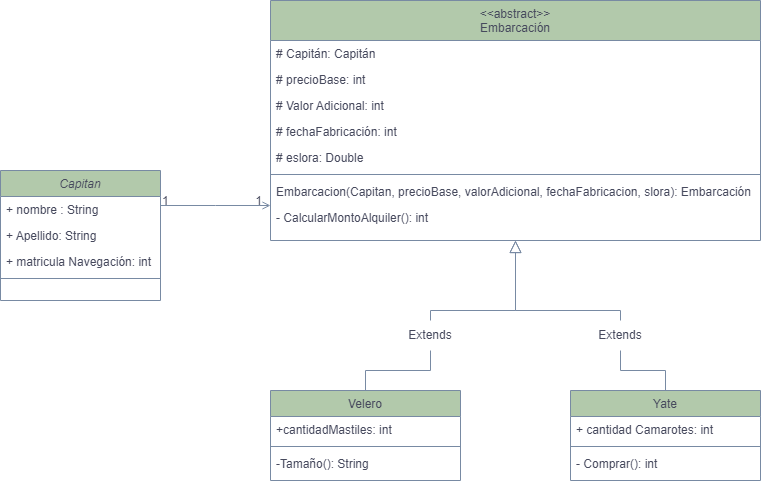

The diagram above was exported from draw.io. Its source (the exported page's mxGraphModel, read from the mxfile embedded in the PNG):
<mxGraphModel dx="880" dy="1653" grid="1" gridSize="10" guides="1" tooltips="1" connect="1" arrows="1" fold="1" page="1" pageScale="1" pageWidth="827" pageHeight="1169" math="0" shadow="0">
  <root>
    <mxCell id="WIyWlLk6GJQsqaUBKTNV-0" />
    <mxCell id="WIyWlLk6GJQsqaUBKTNV-1" parent="WIyWlLk6GJQsqaUBKTNV-0" />
    <mxCell id="zkfFHV4jXpPFQw0GAbJ--0" value="Capitan" style="swimlane;fontStyle=2;align=center;verticalAlign=top;childLayout=stackLayout;horizontal=1;startSize=26;horizontalStack=0;resizeParent=1;resizeLast=0;collapsible=1;marginBottom=0;rounded=0;shadow=0;strokeWidth=1;labelBackgroundColor=none;fillColor=#B2C9AB;strokeColor=#788AA3;fontColor=#46495D;" parent="WIyWlLk6GJQsqaUBKTNV-1" vertex="1">
      <mxGeometry x="220" y="120" width="160" height="130" as="geometry">
        <mxRectangle x="230" y="140" width="160" height="26" as="alternateBounds" />
      </mxGeometry>
    </mxCell>
    <mxCell id="zkfFHV4jXpPFQw0GAbJ--1" value="+ nombre : String" style="text;align=left;verticalAlign=top;spacingLeft=4;spacingRight=4;overflow=hidden;rotatable=0;points=[[0,0.5],[1,0.5]];portConstraint=eastwest;labelBackgroundColor=none;fontColor=#46495D;" parent="zkfFHV4jXpPFQw0GAbJ--0" vertex="1">
      <mxGeometry y="26" width="160" height="26" as="geometry" />
    </mxCell>
    <mxCell id="zkfFHV4jXpPFQw0GAbJ--2" value="+ Apellido: String" style="text;align=left;verticalAlign=top;spacingLeft=4;spacingRight=4;overflow=hidden;rotatable=0;points=[[0,0.5],[1,0.5]];portConstraint=eastwest;rounded=0;shadow=0;html=0;labelBackgroundColor=none;fontColor=#46495D;" parent="zkfFHV4jXpPFQw0GAbJ--0" vertex="1">
      <mxGeometry y="52" width="160" height="26" as="geometry" />
    </mxCell>
    <mxCell id="zkfFHV4jXpPFQw0GAbJ--3" value="+ matricula Navegación: int" style="text;align=left;verticalAlign=top;spacingLeft=4;spacingRight=4;overflow=hidden;rotatable=0;points=[[0,0.5],[1,0.5]];portConstraint=eastwest;rounded=0;shadow=0;html=0;labelBackgroundColor=none;fontColor=#46495D;" parent="zkfFHV4jXpPFQw0GAbJ--0" vertex="1">
      <mxGeometry y="78" width="160" height="26" as="geometry" />
    </mxCell>
    <mxCell id="zkfFHV4jXpPFQw0GAbJ--4" value="" style="line;html=1;strokeWidth=1;align=left;verticalAlign=middle;spacingTop=-1;spacingLeft=3;spacingRight=3;rotatable=0;labelPosition=right;points=[];portConstraint=eastwest;labelBackgroundColor=none;fillColor=#B2C9AB;strokeColor=#788AA3;fontColor=#46495D;" parent="zkfFHV4jXpPFQw0GAbJ--0" vertex="1">
      <mxGeometry y="104" width="160" height="8" as="geometry" />
    </mxCell>
    <mxCell id="zkfFHV4jXpPFQw0GAbJ--6" value="Velero" style="swimlane;fontStyle=0;align=center;verticalAlign=top;childLayout=stackLayout;horizontal=1;startSize=26;horizontalStack=0;resizeParent=1;resizeLast=0;collapsible=1;marginBottom=0;rounded=0;shadow=0;strokeWidth=1;labelBackgroundColor=none;fillColor=#B2C9AB;strokeColor=#788AA3;fontColor=#46495D;" parent="WIyWlLk6GJQsqaUBKTNV-1" vertex="1">
      <mxGeometry x="490" y="340" width="190" height="90" as="geometry">
        <mxRectangle x="130" y="380" width="160" height="26" as="alternateBounds" />
      </mxGeometry>
    </mxCell>
    <mxCell id="zkfFHV4jXpPFQw0GAbJ--7" value="+cantidadMastiles: int" style="text;align=left;verticalAlign=top;spacingLeft=4;spacingRight=4;overflow=hidden;rotatable=0;points=[[0,0.5],[1,0.5]];portConstraint=eastwest;labelBackgroundColor=none;fontColor=#46495D;" parent="zkfFHV4jXpPFQw0GAbJ--6" vertex="1">
      <mxGeometry y="26" width="190" height="26" as="geometry" />
    </mxCell>
    <mxCell id="zkfFHV4jXpPFQw0GAbJ--9" value="" style="line;html=1;strokeWidth=1;align=left;verticalAlign=middle;spacingTop=-1;spacingLeft=3;spacingRight=3;rotatable=0;labelPosition=right;points=[];portConstraint=eastwest;labelBackgroundColor=none;fillColor=#B2C9AB;strokeColor=#788AA3;fontColor=#46495D;" parent="zkfFHV4jXpPFQw0GAbJ--6" vertex="1">
      <mxGeometry y="52" width="190" height="8" as="geometry" />
    </mxCell>
    <mxCell id="ArpzoOvgZ5yi1VYhIYbf-5" value="-Tamaño(): String" style="text;align=left;verticalAlign=top;spacingLeft=4;spacingRight=4;overflow=hidden;rotatable=0;points=[[0,0.5],[1,0.5]];portConstraint=eastwest;labelBackgroundColor=none;fontColor=#46495D;" parent="zkfFHV4jXpPFQw0GAbJ--6" vertex="1">
      <mxGeometry y="60" width="190" height="24" as="geometry" />
    </mxCell>
    <mxCell id="zkfFHV4jXpPFQw0GAbJ--12" value="" style="endArrow=block;endSize=10;endFill=0;shadow=0;strokeWidth=1;rounded=0;edgeStyle=elbowEdgeStyle;elbow=vertical;labelBackgroundColor=none;strokeColor=#788AA3;fontColor=default;entryX=0.5;entryY=1;entryDx=0;entryDy=0;startArrow=none;" parent="WIyWlLk6GJQsqaUBKTNV-1" source="ArpzoOvgZ5yi1VYhIYbf-6" target="zkfFHV4jXpPFQw0GAbJ--17" edge="1">
      <mxGeometry width="160" relative="1" as="geometry">
        <mxPoint x="200" y="203" as="sourcePoint" />
        <mxPoint x="750" y="260" as="targetPoint" />
        <Array as="points">
          <mxPoint x="710" y="260" />
        </Array>
      </mxGeometry>
    </mxCell>
    <mxCell id="zkfFHV4jXpPFQw0GAbJ--13" value="Yate" style="swimlane;fontStyle=0;align=center;verticalAlign=top;childLayout=stackLayout;horizontal=1;startSize=26;horizontalStack=0;resizeParent=1;resizeLast=0;collapsible=1;marginBottom=0;rounded=0;shadow=0;strokeWidth=1;labelBackgroundColor=none;fillColor=#B2C9AB;strokeColor=#788AA3;fontColor=#46495D;" parent="WIyWlLk6GJQsqaUBKTNV-1" vertex="1">
      <mxGeometry x="790" y="340" width="190" height="90" as="geometry">
        <mxRectangle x="340" y="380" width="170" height="26" as="alternateBounds" />
      </mxGeometry>
    </mxCell>
    <mxCell id="zkfFHV4jXpPFQw0GAbJ--14" value="+ cantidad Camarotes: int" style="text;align=left;verticalAlign=top;spacingLeft=4;spacingRight=4;overflow=hidden;rotatable=0;points=[[0,0.5],[1,0.5]];portConstraint=eastwest;labelBackgroundColor=none;fontColor=#46495D;" parent="zkfFHV4jXpPFQw0GAbJ--13" vertex="1">
      <mxGeometry y="26" width="190" height="26" as="geometry" />
    </mxCell>
    <mxCell id="zkfFHV4jXpPFQw0GAbJ--15" value="" style="line;html=1;strokeWidth=1;align=left;verticalAlign=middle;spacingTop=-1;spacingLeft=3;spacingRight=3;rotatable=0;labelPosition=right;points=[];portConstraint=eastwest;labelBackgroundColor=none;fillColor=#B2C9AB;strokeColor=#788AA3;fontColor=#46495D;" parent="zkfFHV4jXpPFQw0GAbJ--13" vertex="1">
      <mxGeometry y="52" width="190" height="8" as="geometry" />
    </mxCell>
    <mxCell id="ArpzoOvgZ5yi1VYhIYbf-4" value="- Comprar(): int" style="text;align=left;verticalAlign=top;spacingLeft=4;spacingRight=4;overflow=hidden;rotatable=0;points=[[0,0.5],[1,0.5]];portConstraint=eastwest;labelBackgroundColor=none;fontColor=#46495D;" parent="zkfFHV4jXpPFQw0GAbJ--13" vertex="1">
      <mxGeometry y="60" width="190" height="26" as="geometry" />
    </mxCell>
    <mxCell id="zkfFHV4jXpPFQw0GAbJ--16" value="" style="endArrow=block;endSize=10;endFill=0;shadow=0;strokeWidth=1;rounded=0;edgeStyle=elbowEdgeStyle;elbow=vertical;entryX=0.5;entryY=1;entryDx=0;entryDy=0;labelBackgroundColor=none;strokeColor=#788AA3;fontColor=default;startArrow=none;" parent="WIyWlLk6GJQsqaUBKTNV-1" source="ArpzoOvgZ5yi1VYhIYbf-7" target="zkfFHV4jXpPFQw0GAbJ--17" edge="1">
      <mxGeometry width="160" relative="1" as="geometry">
        <mxPoint x="210" y="373" as="sourcePoint" />
        <mxPoint x="590" y="266" as="targetPoint" />
        <Array as="points">
          <mxPoint x="750" y="260" />
        </Array>
      </mxGeometry>
    </mxCell>
    <mxCell id="zkfFHV4jXpPFQw0GAbJ--17" value="&lt;&lt;abstract&gt;&gt;&#10;Embarcación" style="swimlane;fontStyle=0;align=center;verticalAlign=top;childLayout=stackLayout;horizontal=1;startSize=40;horizontalStack=0;resizeParent=1;resizeLast=0;collapsible=1;marginBottom=0;rounded=0;shadow=0;strokeWidth=1;labelBackgroundColor=none;fillColor=#B2C9AB;strokeColor=#788AA3;fontColor=#46495D;" parent="WIyWlLk6GJQsqaUBKTNV-1" vertex="1">
      <mxGeometry x="490" y="-50" width="490" height="240" as="geometry">
        <mxRectangle x="550" y="140" width="160" height="26" as="alternateBounds" />
      </mxGeometry>
    </mxCell>
    <mxCell id="zkfFHV4jXpPFQw0GAbJ--18" value="# Capitán: Capitán" style="text;align=left;verticalAlign=top;spacingLeft=4;spacingRight=4;overflow=hidden;rotatable=0;points=[[0,0.5],[1,0.5]];portConstraint=eastwest;labelBackgroundColor=none;fontColor=#46495D;" parent="zkfFHV4jXpPFQw0GAbJ--17" vertex="1">
      <mxGeometry y="40" width="490" height="26" as="geometry" />
    </mxCell>
    <mxCell id="zkfFHV4jXpPFQw0GAbJ--19" value="# precioBase: int" style="text;align=left;verticalAlign=top;spacingLeft=4;spacingRight=4;overflow=hidden;rotatable=0;points=[[0,0.5],[1,0.5]];portConstraint=eastwest;rounded=0;shadow=0;html=0;labelBackgroundColor=none;fontColor=#46495D;" parent="zkfFHV4jXpPFQw0GAbJ--17" vertex="1">
      <mxGeometry y="66" width="490" height="26" as="geometry" />
    </mxCell>
    <mxCell id="zkfFHV4jXpPFQw0GAbJ--20" value="# Valor Adicional: int" style="text;align=left;verticalAlign=top;spacingLeft=4;spacingRight=4;overflow=hidden;rotatable=0;points=[[0,0.5],[1,0.5]];portConstraint=eastwest;rounded=0;shadow=0;html=0;labelBackgroundColor=none;fontColor=#46495D;" parent="zkfFHV4jXpPFQw0GAbJ--17" vertex="1">
      <mxGeometry y="92" width="490" height="26" as="geometry" />
    </mxCell>
    <mxCell id="zkfFHV4jXpPFQw0GAbJ--21" value="# fechaFabricación: int&#10;" style="text;align=left;verticalAlign=top;spacingLeft=4;spacingRight=4;overflow=hidden;rotatable=0;points=[[0,0.5],[1,0.5]];portConstraint=eastwest;rounded=0;shadow=0;html=0;labelBackgroundColor=none;fontColor=#46495D;" parent="zkfFHV4jXpPFQw0GAbJ--17" vertex="1">
      <mxGeometry y="118" width="490" height="26" as="geometry" />
    </mxCell>
    <mxCell id="zkfFHV4jXpPFQw0GAbJ--22" value="# eslora: Double" style="text;align=left;verticalAlign=top;spacingLeft=4;spacingRight=4;overflow=hidden;rotatable=0;points=[[0,0.5],[1,0.5]];portConstraint=eastwest;rounded=0;shadow=0;html=0;labelBackgroundColor=none;fontColor=#46495D;" parent="zkfFHV4jXpPFQw0GAbJ--17" vertex="1">
      <mxGeometry y="144" width="490" height="26" as="geometry" />
    </mxCell>
    <mxCell id="zkfFHV4jXpPFQw0GAbJ--23" value="" style="line;html=1;strokeWidth=1;align=left;verticalAlign=middle;spacingTop=-1;spacingLeft=3;spacingRight=3;rotatable=0;labelPosition=right;points=[];portConstraint=eastwest;labelBackgroundColor=none;fillColor=#B2C9AB;strokeColor=#788AA3;fontColor=#46495D;" parent="zkfFHV4jXpPFQw0GAbJ--17" vertex="1">
      <mxGeometry y="170" width="490" height="8" as="geometry" />
    </mxCell>
    <mxCell id="LzOdComdo3EtkStXliZp-0" value="Embarcacion(Capitan, precioBase, valorAdicional, fechaFabricacion, slora): Embarcación" style="text;align=left;verticalAlign=top;spacingLeft=4;spacingRight=4;overflow=hidden;rotatable=0;points=[[0,0.5],[1,0.5]];portConstraint=eastwest;labelBackgroundColor=none;fontColor=#46495D;" vertex="1" parent="zkfFHV4jXpPFQw0GAbJ--17">
      <mxGeometry y="178" width="490" height="26" as="geometry" />
    </mxCell>
    <mxCell id="zkfFHV4jXpPFQw0GAbJ--24" value="- CalcularMontoAlquiler(): int" style="text;align=left;verticalAlign=top;spacingLeft=4;spacingRight=4;overflow=hidden;rotatable=0;points=[[0,0.5],[1,0.5]];portConstraint=eastwest;labelBackgroundColor=none;fontColor=#46495D;" parent="zkfFHV4jXpPFQw0GAbJ--17" vertex="1">
      <mxGeometry y="204" width="490" height="26" as="geometry" />
    </mxCell>
    <mxCell id="zkfFHV4jXpPFQw0GAbJ--26" value="" style="endArrow=open;shadow=0;strokeWidth=1;rounded=0;endFill=1;edgeStyle=elbowEdgeStyle;elbow=vertical;labelBackgroundColor=none;strokeColor=#788AA3;fontColor=default;" parent="WIyWlLk6GJQsqaUBKTNV-1" source="zkfFHV4jXpPFQw0GAbJ--0" target="zkfFHV4jXpPFQw0GAbJ--17" edge="1">
      <mxGeometry x="0.5" y="41" relative="1" as="geometry">
        <mxPoint x="380" y="192" as="sourcePoint" />
        <mxPoint x="540" y="192" as="targetPoint" />
        <mxPoint x="-40" y="32" as="offset" />
      </mxGeometry>
    </mxCell>
    <mxCell id="zkfFHV4jXpPFQw0GAbJ--27" value="1" style="resizable=0;align=left;verticalAlign=bottom;labelBackgroundColor=none;fontSize=12;fillColor=#B2C9AB;strokeColor=#788AA3;fontColor=#46495D;" parent="zkfFHV4jXpPFQw0GAbJ--26" connectable="0" vertex="1">
      <mxGeometry x="-1" relative="1" as="geometry">
        <mxPoint y="4" as="offset" />
      </mxGeometry>
    </mxCell>
    <mxCell id="zkfFHV4jXpPFQw0GAbJ--28" value="1" style="resizable=0;align=right;verticalAlign=bottom;labelBackgroundColor=none;fontSize=12;fillColor=#B2C9AB;strokeColor=#788AA3;fontColor=#46495D;" parent="zkfFHV4jXpPFQw0GAbJ--26" connectable="0" vertex="1">
      <mxGeometry x="1" relative="1" as="geometry">
        <mxPoint x="-7" y="4" as="offset" />
      </mxGeometry>
    </mxCell>
    <mxCell id="LzOdComdo3EtkStXliZp-2" value="" style="endArrow=none;endSize=10;endFill=0;shadow=0;strokeWidth=1;rounded=0;edgeStyle=elbowEdgeStyle;elbow=vertical;entryX=0.5;entryY=1;entryDx=0;entryDy=0;labelBackgroundColor=none;strokeColor=#788AA3;fontColor=default;" edge="1" parent="WIyWlLk6GJQsqaUBKTNV-1" source="zkfFHV4jXpPFQw0GAbJ--13" target="ArpzoOvgZ5yi1VYhIYbf-7">
      <mxGeometry width="160" relative="1" as="geometry">
        <mxPoint x="885" y="340" as="sourcePoint" />
        <mxPoint x="735" y="236" as="targetPoint" />
      </mxGeometry>
    </mxCell>
    <mxCell id="ArpzoOvgZ5yi1VYhIYbf-7" value="&lt;font style=&quot;vertical-align: inherit;&quot;&gt;&lt;font style=&quot;vertical-align: inherit;&quot;&gt;Extends&lt;/font&gt;&lt;/font&gt;" style="text;html=1;strokeColor=none;fillColor=none;align=center;verticalAlign=middle;whiteSpace=wrap;rounded=0;labelBackgroundColor=none;fontColor=#46495D;" parent="WIyWlLk6GJQsqaUBKTNV-1" vertex="1">
      <mxGeometry x="810" y="270" width="60" height="30" as="geometry" />
    </mxCell>
    <mxCell id="LzOdComdo3EtkStXliZp-3" value="" style="endArrow=none;endSize=10;endFill=0;shadow=0;strokeWidth=1;rounded=0;edgeStyle=elbowEdgeStyle;elbow=vertical;labelBackgroundColor=none;strokeColor=#788AA3;fontColor=default;entryX=0.5;entryY=1;entryDx=0;entryDy=0;" edge="1" parent="WIyWlLk6GJQsqaUBKTNV-1" source="zkfFHV4jXpPFQw0GAbJ--6" target="ArpzoOvgZ5yi1VYhIYbf-6">
      <mxGeometry width="160" relative="1" as="geometry">
        <mxPoint x="585" y="340" as="sourcePoint" />
        <mxPoint x="735" y="236" as="targetPoint" />
      </mxGeometry>
    </mxCell>
    <mxCell id="ArpzoOvgZ5yi1VYhIYbf-6" value="&lt;font style=&quot;vertical-align: inherit;&quot;&gt;&lt;font style=&quot;vertical-align: inherit;&quot;&gt;Extends&lt;/font&gt;&lt;/font&gt;" style="text;html=1;strokeColor=none;fillColor=none;align=center;verticalAlign=middle;whiteSpace=wrap;rounded=0;labelBackgroundColor=none;fontColor=#46495D;" parent="WIyWlLk6GJQsqaUBKTNV-1" vertex="1">
      <mxGeometry x="620" y="270" width="60" height="30" as="geometry" />
    </mxCell>
  </root>
</mxGraphModel>